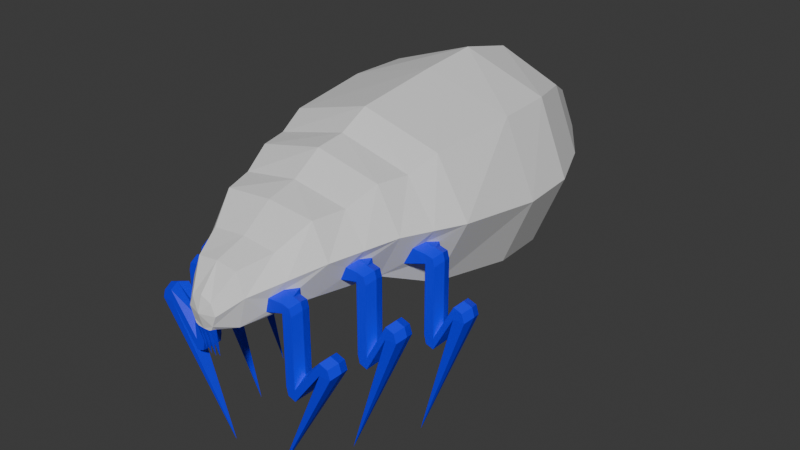 # Source: Pulga.blend  (saved by Blender 4.0.36; exported with 4.5.12 LTS)
import bpy
from mathutils import Matrix  # noqa: F401  (used for matrix-valued properties, if any)

bpy.ops.wm.read_factory_settings(use_empty=True)
scene = bpy.context.scene
scene.name = 'Scene'

# ---- materials (node trees are filled in below, after node groups)
mat_pulga = bpy.data.materials.new('Pulga')
mat_pulga.alpha_threshold = 0.0
mat_pulga.use_transparent_shadow = False
mat_pulga.roughness = 0.5
mat_pulga.line_color = (0.0, 0.0, 0.0, 1.0)
mat_patas = bpy.data.materials.new('Patas')
mat_patas.use_transparent_shadow = False

# ---- material node trees
mat_pulga.use_nodes = True; mat_pulga.node_tree.nodes.clear()
_N = mat_pulga.node_tree.nodes; _L = mat_pulga.node_tree.links
n0 = _N.new('ShaderNodeOutputMaterial'); n0.name = 'Material Output'; n0.location = (300, 300)
n1 = _N.new('ShaderNodeBsdfPrincipled'); n1.name = 'Principled BSDF'; n1.location = (10, 300)
n1.inputs[3].default_value = 1.45
_L.new(n1.outputs[0], n0.inputs[0])
n0.is_active_output = True
mat_patas.use_nodes = True; mat_patas.node_tree.nodes.clear()
_N = mat_patas.node_tree.nodes; _L = mat_patas.node_tree.links
n0 = _N.new('ShaderNodeBsdfPrincipled'); n0.name = 'BSDF Principista'; n0.location = (10, 300)
n0.inputs[0].default_value = (0.0, 0.0, 1.0, 1.0)
n0.inputs[3].default_value = 1.45
n1 = _N.new('ShaderNodeOutputMaterial'); n1.name = 'Material'; n1.location = (300, 300)
_L.new(n0.outputs[0], n1.inputs[0])
n1.is_active_output = True

# ---- world
world_world = bpy.data.worlds.new('World'); scene.world = world_world
world_world.use_nodes = True; world_world.node_tree.nodes.clear()
_N = world_world.node_tree.nodes; _L = world_world.node_tree.links
n0 = _N.new('ShaderNodeOutputWorld'); n0.name = 'World Output'; n0.location = (300, 300)
n1 = _N.new('ShaderNodeBackground'); n1.name = 'Background'; n1.location = (10, 300)
n1.inputs[0].default_value = (0.05088, 0.05088, 0.05088, 1.0)
_L.new(n1.outputs[0], n0.inputs[0])
n0.is_active_output = True
world_world.color = (0.05088, 0.05088, 0.05088)
world_world.use_sun_shadow = False
world_world.sun_shadow_jitter_overblur = 0.0

# ---- meshes
me_pulga = bpy.data.meshes.new('Pulga')
me_pulga.from_pydata([(0.2163, 1.3, 0.8823), (0.2163, 1.3, 0.4497), (0.271, 0.6, 0.8885), (0.271, 0.6, 0.4698), (-0.2163, 1.3, 0.8823), (-0.2163, 1.3, 0.4497), (-0.271, 0.6, 0.8885), (-0.271, 0.6, 0.4698), (0.3824, 0.6, 0.7002), (-0.3824, 0.6, 0.7002), (0.3059, 1.3, 0.666), (-0.3059, 1.3, 0.666), (-0.308, 0.9, 0.428), (0.308, 0.9, 0.428), (-0.298, 0.9, 0.9139), (0.298, 0.9, 0.9139), (0.4065, 0.9, 0.666), (-0.4065, 0.9, 0.666), (0.0, 1.3, 0.3627), (0.0, 0.6, 0.9625), (0.0, 0.6, 0.4231), (0.0, 1.3, 0.9719), (0.0, 0.9, 0.3327), (0.0, 0.9, 1.0), (0.0, 1.5, 0.4977), (0.0, 1.5, 0.8372), (0.0, 1.582, 0.6157), (0.0, 1.582, 0.7172), (0.0, 1.6, 0.6663), (0.0, 0.4, 0.8978), (0.0, 0.4, 0.5406), (0.0, 0.2, 0.8095), (0.0, 0.2, 0.5406), (0.0, -4.464e-05, 0.7032), (0.0, -4.464e-05, 0.502), (0.0, -0.06404, 0.6258), (0.0, -0.06504, 0.5214), (0.0, -0.08004, 0.5751), (0.1202, 1.5, 0.7863), (0.1202, 1.5, 0.546), (0.17, 1.5, 0.6661), (0.03605, 1.582, 0.7023), (0.03605, 1.582, 0.6302), (0.05099, 1.582, 0.6663), (0.2999, 0.4, 0.7079), (0.2204, 0.4, 0.559), (0.2204, 0.4, 0.8483), (0.217, 0.2, 0.6825), (0.1622, 0.2, 0.559), (0.1622, 0.2, 0.7947), (0.3918, 1.1, 0.666), (0.2883, 1.1, 0.4161), (0.2883, 1.1, 0.9158), (0.0, 1.1, 0.3159), (0.0, 1.1, 1.018), (0.101, -4.464e-05, 0.6223), (0.07139, -4.464e-05, 0.5209), (0.07139, -4.464e-05, 0.6937), (0.05088, -0.06404, 0.5749), (0.03598, -0.06404, 0.5389), (0.03598, -0.06404, 0.6109), (0.03124, -0.04817, 0.5214), (0.02133, -0.04817, 0.5172), (0.03124, -0.06404, 0.5269), (0.02133, -0.06404, 0.5214), (0.009013, -0.03877, 0.4221), (0.02603, -0.03877, 0.4284), (0.01407, -0.06404, 0.5172), (0.01407, -0.04817, 0.5172), (0.003956, -0.04817, 0.5172), (0.003956, -0.06404, 0.5172), (0.1122, 0.06138, 0.557), (0.1236, 0.06138, 0.6042), (0.1473, 0.1385, 0.5643), (0.1684, 0.1385, 0.6193), (0.1701, 0.06586, 0.6031), (0.1701, 0.1341, 0.573), (0.2029, 0.1341, 0.573), (0.1701, 0.06586, 0.573), (0.2029, 0.06586, 0.573), (0.3, 0.1341, 0.43), (0.1701, 0.06586, 0.338), (0.1701, 0.1341, 0.338), (0.3, 0.1341, 0.4689), (0.2029, 0.1341, 0.3379), (0.2029, 0.06586, 0.3002), (0.2029, 0.1341, 0.3002), (0.2029, 0.06586, 0.3379), (0.1, 0.1, 0.0), (0.3, 0.06586, 0.4689), (0.3383, 0.1341, 0.43), (0.3, 0.06586, 0.43), (0.3383, 0.06586, 0.43), (0.1701, 0.1341, 0.6031), (0.1765, 0.1341, 0.3091), (0.1765, 0.06586, 0.3091), (0.3294, 0.1341, 0.459), (0.3294, 0.06586, 0.459), (0.1965, 0.1341, 0.5968), (0.1965, 0.06586, 0.5968), (-0.1202, 1.5, 0.7863), (-0.1202, 1.5, 0.546), (-0.17, 1.5, 0.6661), (-0.03605, 1.582, 0.7023), (-0.03605, 1.582, 0.6302), (-0.05099, 1.582, 0.6663), (-0.2999, 0.4, 0.7079), (-0.2204, 0.4, 0.559), (-0.2204, 0.4, 0.8483), (-0.217, 0.2, 0.6825), (-0.1622, 0.2, 0.559), (-0.1622, 0.2, 0.7947), (-0.3918, 1.1, 0.666), (-0.2883, 1.1, 0.4161), (0.2526, 0.3369, 0.657), (0.2232, 0.3369, 0.6019), (0.2219, 0.263, 0.6476), (0.2017, 0.263, 0.6019), (0.2845, 0.54, 0.5749), (0.329, 0.54, 0.6511), (0.296, 0.46, 0.6502), (0.2642, 0.46, 0.5906), (0.2571, 0.2659, 0.643), (0.2571, 0.3341, 0.613), (0.2899, 0.3341, 0.613), (0.2571, 0.2659, 0.613), (0.2899, 0.2659, 0.613), (0.36, 0.3341, 0.47), (0.2571, 0.2659, 0.378), (0.2571, 0.3341, 0.378), (0.36, 0.3341, 0.5089), (0.2899, 0.3341, 0.3779), (0.2899, 0.2659, 0.3402), (0.2899, 0.3341, 0.3402), (0.2899, 0.2659, 0.3779), (0.2, 0.3, 0.0), (0.36, 0.2659, 0.5089), (0.3983, 0.3341, 0.47), (0.36, 0.2659, 0.47), (0.3983, 0.2659, 0.47), (0.2571, 0.3341, 0.6432), (0.2635, 0.3341, 0.3491), (0.2635, 0.2659, 0.3491), (0.3894, 0.3341, 0.499), (0.3894, 0.2659, 0.499), (0.2835, 0.3341, 0.6369), (0.2835, 0.2659, 0.6368), (0.3371, 0.4659, 0.643), (0.3371, 0.5341, 0.613), (0.3699, 0.5341, 0.613), (0.3371, 0.4659, 0.613), (0.3699, 0.4659, 0.613), (0.44, 0.5341, 0.47), (0.3371, 0.4659, 0.378), (0.3371, 0.5341, 0.378), (0.44, 0.5341, 0.5089), (0.3699, 0.5341, 0.3779), (0.3699, 0.4659, 0.3402), (0.3699, 0.5341, 0.3402), (0.3699, 0.4655, 0.3779), (0.3, 0.5, 0.0), (0.44, 0.4659, 0.5089), (0.4783, 0.5341, 0.47), (0.44, 0.4659, 0.47), (0.4783, 0.4659, 0.47), (0.3371, 0.5341, 0.6432), (0.3435, 0.5341, 0.3491), (0.3435, 0.4659, 0.3491), (0.4694, 0.5341, 0.499), (0.4694, 0.4659, 0.499), (0.3635, 0.5341, 0.6369), (0.3635, 0.4659, 0.6368), (0.0, 0.09996, 0.7364), (-0.2883, 1.1, 0.9158), (0.1168, 0.09996, 0.7242), (0.159, 0.09996, 0.6524), (0.1801, 0.09998, 0.6131), (0.31, 0.09998, 0.4789), (0.2129, 0.09998, 0.3779), (0.2129, 0.09998, 0.583), (0.3483, 0.09998, 0.44), (0.146, 0.09996, 0.6217), (0.3394, 0.09998, 0.469), (0.2065, 0.09998, 0.6068), (0.0, 0.5, 0.9101), (0.2457, 0.5, 0.8484), (0.3412, 0.5, 0.7041), (-0.101, -4.464e-05, 0.6223), (0.3125, 0.5, 0.6606), (0.3471, 0.5, 0.6531), (0.45, 0.5, 0.5189), (0.3799, 0.5, 0.4179), (0.3799, 0.5, 0.623), (0.4883, 0.5, 0.48), (0.4794, 0.5, 0.509), (0.3735, 0.5, 0.6468), (-0.07139, -4.464e-05, 0.5209), (0.0, 0.3, 0.8336), (0.1913, 0.3, 0.8015), (0.2584, 0.3, 0.6952), (-0.07139, -4.464e-05, 0.6937), (0.2373, 0.3, 0.6623), (0.2671, 0.3, 0.6531), (0.37, 0.3, 0.5189), (0.2999, 0.3, 0.4179), (0.2999, 0.3, 0.623), (0.4083, 0.3, 0.48), (0.3994, 0.3, 0.509), (0.2935, 0.3, 0.6468), (-0.05088, -0.06404, 0.5749), (-0.03598, -0.06404, 0.5389), (-0.03598, -0.06404, 0.6109), (-0.03124, -0.04817, 0.5214), (-0.02133, -0.04817, 0.5172), (-0.03124, -0.06404, 0.5269), (-0.02133, -0.06404, 0.5214), (-0.009013, -0.03877, 0.4221), (-0.02603, -0.03877, 0.4284), (-0.01407, -0.06404, 0.5172), (-0.01407, -0.04817, 0.5172), (-0.003956, -0.04817, 0.5172), (-0.003956, -0.06404, 0.5172), (-0.1122, 0.06138, 0.557), (-0.1236, 0.06138, 0.6042), (-0.1473, 0.1385, 0.5643), (-0.1684, 0.1385, 0.6193), (-0.1701, 0.06586, 0.6031), (-0.1701, 0.1341, 0.573), (-0.2029, 0.1341, 0.573), (-0.1701, 0.06586, 0.573), (-0.2029, 0.06586, 0.573), (-0.3, 0.1341, 0.43), (-0.1701, 0.06586, 0.338), (-0.1701, 0.1341, 0.338), (-0.3, 0.1341, 0.4689), (-0.2029, 0.1341, 0.3379), (-0.2029, 0.06586, 0.3002), (-0.2029, 0.1341, 0.3002), (-0.2029, 0.06586, 0.3379), (-0.1, 0.1, 0.0), (-0.3, 0.06586, 0.4689), (-0.3383, 0.1341, 0.43), (-0.3, 0.06586, 0.43), (-0.3383, 0.06586, 0.43), (-0.1701, 0.1341, 0.6031), (-0.1765, 0.1341, 0.3091), (-0.1765, 0.06586, 0.3091), (-0.3294, 0.1341, 0.459), (-0.3294, 0.06586, 0.459), (-0.1965, 0.1341, 0.5968), (-0.1965, 0.06586, 0.5968), (-0.2526, 0.3369, 0.657), (-0.2232, 0.3369, 0.6019), (-0.2219, 0.263, 0.6476), (-0.2017, 0.263, 0.6019), (-0.2845, 0.54, 0.5749), (-0.329, 0.54, 0.6511), (-0.296, 0.46, 0.6502), (-0.2642, 0.46, 0.5906), (-0.2571, 0.2659, 0.643), (-0.2571, 0.3341, 0.613), (-0.2899, 0.3341, 0.613), (-0.2571, 0.2659, 0.613), (-0.2899, 0.2659, 0.613), (-0.36, 0.3341, 0.47), (-0.2571, 0.2659, 0.378), (-0.2571, 0.3341, 0.378), (-0.36, 0.3341, 0.5089), (-0.2899, 0.3341, 0.3779), (-0.2899, 0.2659, 0.3402), (-0.2899, 0.3341, 0.3402), (-0.2899, 0.2659, 0.3779), (-0.2, 0.3, 0.0), (-0.36, 0.2659, 0.5089), (-0.3983, 0.3341, 0.47), (-0.36, 0.2659, 0.47), (-0.3983, 0.2659, 0.47), (-0.2571, 0.3341, 0.6432), (-0.2635, 0.3341, 0.3491), (-0.2635, 0.2659, 0.3491), (-0.3894, 0.3341, 0.499), (-0.3894, 0.2659, 0.499), (-0.2835, 0.3341, 0.6369), (-0.2835, 0.2659, 0.6368), (-0.3371, 0.4659, 0.643), (-0.3371, 0.5341, 0.613), (-0.3699, 0.5341, 0.613), (-0.3371, 0.4659, 0.613), (-0.3699, 0.4659, 0.613), (-0.44, 0.5341, 0.47), (-0.3371, 0.4659, 0.378), (-0.3371, 0.5341, 0.378), (-0.44, 0.5341, 0.5089), (-0.3699, 0.5341, 0.3779), (-0.3699, 0.4659, 0.3402), (-0.3699, 0.5341, 0.3402), (-0.3699, 0.4655, 0.3779), (-0.3, 0.5, 0.0), (-0.44, 0.4659, 0.5089), (-0.4783, 0.5341, 0.47), (-0.44, 0.4659, 0.47), (-0.4783, 0.4659, 0.47), (-0.3371, 0.5341, 0.6432), (-0.3435, 0.5341, 0.3491), (-0.3435, 0.4659, 0.3491), (-0.4694, 0.5341, 0.499), (-0.4694, 0.4659, 0.499), (-0.3635, 0.5341, 0.6369), (-0.3635, 0.4659, 0.6368), (-0.1168, 0.09996, 0.7242), (-0.159, 0.09996, 0.6524), (-0.1801, 0.09998, 0.6131), (-0.31, 0.09998, 0.4789), (-0.2129, 0.09998, 0.3779), (-0.2129, 0.09998, 0.583), (-0.3483, 0.09998, 0.44), (-0.146, 0.09996, 0.6217), (-0.3394, 0.09998, 0.469), (-0.2065, 0.09998, 0.6068), (-0.2457, 0.5, 0.8484), (-0.3412, 0.5, 0.7041), (-0.3125, 0.5, 0.6606), (-0.3471, 0.5, 0.6531), (-0.45, 0.5, 0.5189), (-0.3799, 0.5, 0.4179), (-0.3799, 0.5, 0.623), (-0.4883, 0.5, 0.48), (-0.4794, 0.5, 0.509), (-0.3735, 0.5, 0.6468), (-0.1913, 0.3, 0.8015), (-0.2584, 0.3, 0.6952), (-0.2373, 0.3, 0.6623), (-0.2671, 0.3, 0.6531), (-0.37, 0.3, 0.5189), (-0.2999, 0.3, 0.4179), (-0.2999, 0.3, 0.623), (-0.4083, 0.3, 0.48), (-0.3994, 0.3, 0.509), (-0.2935, 0.3, 0.6468)], [], [(221, 218, 216), (54, 173, 14, 23), (51, 1, 10, 50), (8, 16, 15, 2), (54, 23, 15, 52), (12, 22, 20, 7), (113, 112, 11, 5), (13, 3, 20, 22), (51, 13, 22, 53), (214, 212, 217), (11, 4, 100, 102), (213, 34, 220, 219), (23, 19, 2, 15), (50, 10, 0, 52), (3, 13, 16, 8), (36, 215, 218, 221), (174, 57, 55, 175), (45, 48, 32, 30), (309, 310, 187, 200), (311, 316, 225, 244), (43, 28, 41), (197, 31, 49, 198), (212, 213, 217), (110, 32, 34, 196), (102, 100, 103, 105), (56, 61, 62, 34), (219, 220, 216), (218, 219, 216), (220, 221, 216), (62, 68, 69, 34), (55, 58, 59, 56), (227, 233, 235, 228), (60, 37, 58), (23, 14, 6, 19), (58, 37, 59), (10, 40, 38, 0), (197, 329, 111, 31), (18, 5, 101, 24), (57, 60, 58, 55), (26, 104, 28), (327, 326, 301, 306), (70, 65, 67), (63, 66, 61), (24, 26, 42, 39), (242, 239, 231), (113, 53, 22, 12), (36, 70, 67, 64), (104, 105, 28), (184, 29, 46, 185), (62, 66, 64), (215, 214, 217), (103, 27, 28), (34, 69, 70, 36), (5, 11, 102, 101), (4, 21, 25, 100), (61, 66, 62), (236, 242, 231, 237), (64, 67, 68, 62), (7, 20, 30, 107), (112, 173, 4, 11), (210, 196, 212, 214), (41, 28, 27), (7, 9, 17, 12), (33, 35, 60, 57), (187, 196, 210, 209), (300, 297, 289), (36, 64, 63, 59), (215, 213, 219, 218), (36, 210, 214, 215), (9, 256, 321, 320), (319, 320, 106, 108), (35, 211, 37), (331, 332, 259, 253), (101, 102, 105, 104), (211, 209, 37), (105, 103, 28), (196, 34, 213, 212), (40, 43, 41, 38), (210, 36, 37), (200, 187, 209, 211), (33, 200, 211, 35), (0, 38, 25, 21), (59, 37, 36), (35, 37, 60), (38, 41, 27, 25), (18, 24, 39, 1), (39, 42, 43, 40), (3, 45, 30, 20), (67, 65, 68), (26, 28, 42), (68, 65, 69), (48, 56, 34, 32), (69, 65, 70), (64, 66, 63), (1, 39, 40, 10), (59, 63, 61, 56), (42, 28, 43), (185, 46, 44, 186), (172, 309, 200, 33), (172, 33, 57, 174), (213, 215, 217), (107, 30, 32, 110), (209, 210, 37), (198, 49, 47, 199), (329, 330, 109, 111), (252, 260, 277, 251), (100, 25, 27, 103), (110, 224, 225, 109), (233, 245, 237, 235), (196, 222, 224, 110), (294, 300, 289, 295), (296, 294, 304, 290), (238, 240, 242, 236), (229, 232, 233, 227), (16, 50, 52, 15), (184, 319, 108, 29), (230, 238, 232, 229), (293, 292, 323, 324), (318, 250, 226, 311), (314, 313, 238, 230), (55, 56, 71, 72), (175, 55, 72, 181), (56, 48, 73, 71), (75, 78, 79, 99), (78, 76, 82, 81), (79, 78, 81, 87), (76, 77, 84, 82), (179, 79, 87, 178), (183, 176, 75, 99), (87, 81, 95, 85), (82, 84, 86, 94), (178, 87, 89, 177), (48, 47, 74, 73), (86, 84, 83, 80), (85, 86, 80, 91), (87, 85, 91, 89), (80, 83, 96, 90), (89, 91, 92, 97), (95, 94, 86, 85), (80, 90, 88), (92, 91, 88), (91, 80, 88), (77, 76, 93, 98), (182, 97, 92, 180), (81, 82, 94, 95), (177, 89, 97, 182), (179, 183, 99, 79), (237, 231, 234, 235), (289, 299, 305, 292), (226, 250, 230, 229), (240, 248, 243, 242), (231, 241, 247, 234), (34, 36, 221, 220), (13, 51, 50, 16), (324, 323, 298, 296), (231, 239, 241), (17, 14, 173, 112), (225, 224, 227, 244), (21, 54, 52, 0), (1, 51, 53, 18), (9, 6, 14, 17), (47, 48, 117, 116), (45, 44, 114, 115), (48, 45, 115, 117), (199, 47, 116, 201), (44, 45, 121, 120), (45, 3, 118, 121), (3, 8, 119, 118), (186, 44, 120, 188), (122, 125, 126, 146), (125, 123, 129, 128), (126, 125, 128, 134), (123, 124, 131, 129), (205, 126, 134, 204), (208, 202, 122, 146), (134, 128, 142, 132), (129, 131, 133, 141), (204, 134, 136, 203), (133, 131, 130, 127), (132, 133, 127, 138), (134, 132, 138, 136), (127, 130, 143, 137), (136, 138, 139, 144), (142, 141, 133, 132), (127, 137, 135), (139, 138, 135), (138, 127, 135), (124, 123, 140, 145), (207, 144, 139, 206), (128, 129, 141, 142), (203, 136, 144, 207), (205, 208, 146, 126), (147, 150, 151, 171), (150, 148, 154, 153), (151, 150, 153, 159), (148, 149, 156, 154), (192, 151, 159, 191), (195, 189, 147, 171), (159, 153, 167, 157), (154, 156, 158, 166), (191, 159, 161, 190), (158, 156, 155, 152), (157, 158, 152, 163), (159, 157, 163, 161), (152, 155, 168, 162), (161, 163, 164, 169), (167, 166, 158, 157), (152, 162, 160), (164, 163, 160), (163, 152, 160), (149, 148, 165, 170), (194, 169, 164, 193), (153, 154, 166, 167), (190, 161, 169, 194), (192, 195, 171, 151), (71, 73, 76, 78), (72, 71, 78, 75), (176, 93, 74, 181), (74, 93, 76, 73), (116, 117, 125, 122), (201, 116, 122, 202), (117, 115, 123, 125), (115, 114, 140, 123), (120, 121, 150, 147), (188, 120, 147, 189), (118, 119, 165, 148), (121, 118, 148, 150), (75, 176, 181, 72), (77, 98, 183, 179), (83, 177, 182, 96), (96, 182, 180, 90), (84, 178, 177, 83), (98, 93, 176, 183), (77, 179, 178, 84), (47, 175, 181, 74), (31, 172, 174, 49), (238, 236, 246, 232), (246, 236, 237, 245), (49, 174, 175, 47), (119, 188, 189, 165), (149, 170, 195, 192), (155, 190, 194, 168), (168, 194, 193, 162), (156, 191, 190, 155), (170, 165, 189, 195), (149, 192, 191, 156), (8, 186, 188, 119), (24, 101, 104, 26), (2, 185, 186, 8), (19, 184, 185, 2), (290, 304, 303, 291), (114, 201, 202, 140), (124, 145, 208, 205), (130, 203, 207, 143), (143, 207, 206, 137), (131, 204, 203, 130), (145, 140, 202, 208), (124, 205, 204, 131), (44, 199, 201, 114), (46, 198, 199, 44), (228, 249, 244, 227), (243, 239, 242), (29, 197, 198, 46), (92, 88, 180), (88, 90, 180), (139, 135, 206), (135, 137, 206), (164, 160, 193), (160, 162, 193), (19, 6, 319, 184), (312, 317, 248, 240), (232, 246, 245, 233), (317, 315, 243, 248), (321, 322, 284, 257), (266, 278, 270, 268), (21, 4, 173, 54), (107, 252, 251, 106), (5, 18, 53, 113), (282, 338, 332, 277), (301, 326, 297), (263, 271, 265, 262), (259, 283, 263, 262), (280, 274, 336, 337), (109, 253, 254, 110), (106, 257, 258, 107), (107, 258, 255, 7), (335, 334, 271, 263), (338, 283, 259, 332), (262, 265, 266, 260), (110, 254, 252, 107), (7, 255, 256, 9), (330, 331, 253, 109), (271, 269, 279, 265), (108, 106, 330, 329), (260, 266, 268, 261), (29, 108, 329, 197), (297, 326, 299), (325, 324, 296, 288), (269, 275, 264, 270), (273, 281, 276, 275), (271, 273, 275, 269), (247, 241, 315, 317), (292, 305, 327, 323), (335, 263, 283, 338), (265, 279, 278, 266), (228, 314, 318, 249), (264, 274, 280, 267), (276, 272, 275), (275, 272, 264), (287, 290, 291, 285), (288, 296, 290, 287), (333, 337, 281, 273), (279, 269, 270, 278), (261, 282, 277, 260), (264, 272, 274), (285, 291, 293, 286), (228, 235, 313, 314), (284, 308, 288, 287), (109, 225, 316, 310), (305, 299, 326, 327), (187, 223, 222, 196), (310, 316, 223, 187), (289, 297, 299), (313, 312, 240, 238), (12, 17, 112, 113), (251, 277, 332, 331), (314, 230, 250, 318), (320, 321, 257, 106), (270, 264, 267, 268), (255, 285, 302, 256), (337, 336, 276, 281), (334, 333, 273, 271), (286, 307, 302, 285), (222, 229, 227, 224), (323, 327, 306, 298), (325, 288, 308, 328), (295, 289, 292, 293), (223, 226, 229, 222), (296, 298, 300, 294), (301, 297, 300), (328, 308, 284, 322), (291, 303, 295, 293), (258, 287, 285, 255), (256, 302, 322, 321), (31, 111, 309, 172), (111, 109, 310, 309), (226, 223, 316, 311), (286, 325, 328, 307), (234, 247, 317, 312), (257, 284, 287, 258), (254, 262, 260, 252), (253, 259, 262, 254), (261, 335, 338, 282), (276, 336, 272), (243, 315, 239), (239, 315, 241), (267, 280, 337, 333), (272, 336, 274), (268, 267, 333, 334), (6, 9, 320, 319), (286, 293, 324, 325), (307, 328, 322, 302), (304, 294, 295, 303), (298, 306, 301, 300), (106, 251, 331, 330), (261, 268, 334, 335), (249, 318, 311, 244), (235, 234, 312, 313)])
me_pulga.polygons.foreach_set('material_index', [1, 0, 0, 0, 0, 0, 0, 0, 0, 1, 0, 0, 0, 0, 0, 1, 0, 0, 0, 1, 0, 0, 1, 0, 0, 0, 1, 1, 1, 0, 0, 1, 0, 0, 0, 0, 0, 0, 0, 0, 1, 1, 1, 0, 1, 0, 1, 0, 0, 1, 1, 0, 1, 0, 0, 1, 1, 1, 0, 0, 0, 0, 0, 0, 0, 1, 0, 1, 0, 0, 0, 0, 1, 0, 0, 0, 0, 0, 0, 0, 0, 0, 0, 0, 0, 0, 0, 0, 1, 0, 1, 0, 1, 1, 0, 0, 0, 0, 0, 0, 1, 0, 0, 0, 0, 1, 0, 0, 1, 0, 1, 1, 1, 1, 0, 0, 1, 1, 1, 1, 0, 0, 0, 1, 1, 1, 1, 1, 1, 1, 1, 1, 0, 1, 1, 1, 1, 1, 1, 1, 1, 1, 1, 1, 1, 1, 1, 1, 1, 1, 1, 1, 1, 0, 1, 1, 0, 1, 0, 0, 0, 0, 0, 0, 0, 0, 0, 0, 0, 1, 1, 1, 1, 1, 1, 1, 1, 1, 1, 1, 1, 1, 1, 1, 1, 1, 1, 1, 1, 1, 1, 1, 1, 1, 1, 1, 1, 1, 1, 1, 1, 1, 1, 1, 1, 1, 1, 1, 1, 1, 1, 1, 1, 1, 1, 1, 1, 1, 1, 1, 1, 1, 1, 1, 1, 1, 1, 1, 1, 1, 1, 1, 1, 1, 0, 0, 1, 1, 0, 1, 1, 1, 1, 1, 1, 1, 0, 0, 0, 0, 1, 1, 1, 1, 1, 1, 1, 1, 0, 0, 1, 1, 0, 1, 1, 1, 1, 1, 1, 0, 1, 1, 1, 1, 1, 0, 0, 0, 1, 1, 1, 1, 1, 0, 0, 0, 1, 1, 1, 0, 0, 0, 1, 0, 1, 0, 1, 1, 1, 1, 1, 1, 1, 1, 1, 1, 1, 1, 1, 1, 1, 1, 1, 1, 1, 1, 1, 1, 0, 1, 0, 0, 1, 1, 0, 1, 1, 0, 1, 1, 1, 1, 1, 1, 1, 1, 1, 1, 1, 1, 1, 1, 1, 1, 0, 0, 1, 1, 1, 1, 1, 1, 1, 1, 1, 1, 1, 1, 1, 0, 1, 1, 1, 1, 0, 1, 1, 1])
_uv = me_pulga.uv_layers.new(name='UVMap')
_uv.uv.foreach_set('vector', [0.25, 0.75, 0.25, 0.75, 0.25, 0.75, 0.75, 0.5625, 0.875, 0.5625, 0.875, 0.625, 0.75, 0.625, 0.375, 0.1875, 0.375, 0.25, 0.5, 0.25, 0.5, 0.1875, 0.5, 0.0, 0.5, 0.125, 0.625, 0.125, 0.6125, 0.0, 0.75, 0.5625, 0.75, 0.625, 0.875, 0.625, 0.875, 0.5625, 0.125, 0.625, 0.25, 0.625, 0.25, 0.75, 0.125, 0.75, 0.375, 0.1875, 0.5, 0.1875, 0.5, 0.25, 0.375, 0.25, 0.125, 0.625, 0.125, 0.75, 0.25, 0.75, 0.25, 0.625, 0.125, 0.5625, 0.125, 0.625, 0.25, 0.625, 0.25, 0.5625, 0.375, 0.0, 0.375, 0.0, 0.375, 0.0, 0.5, 0.25, 0.625, 0.25, 0.625, 0.25, 0.5, 0.25, 0.25, 0.75, 0.25, 0.75, 0.25, 0.75, 0.25, 0.75, 0.75, 0.625, 0.75, 0.75, 0.8824, 0.7501, 0.875, 0.625, 0.5, 0.1875, 0.5, 0.25, 0.625, 0.25, 0.625, 0.1875, 0.375, 0.0, 0.375, 0.125, 0.5, 0.125, 0.5, 0.0, 0.25, 0.75, 0.25, 0.75, 0.25, 0.75, 0.25, 0.75, 0.625, 0.0, 0.625, 0.0, 0.5, 0.0, 0.5, 0.0, 0.125, 0.75, 0.125, 0.75, 0.25, 0.75, 0.25, 0.75, 0.625, 0.0, 0.5, 0.0, 0.5, 0.0, 0.625, 0.0, 0.0, 0.0, 0.5, 0.0, 0.5, 0.0, 0.0, 0.0, 0.5, 0.25, 0.5, 0.25, 0.625, 0.25, 0.75, 0.75, 0.75, 0.75, 0.875, 0.75, 0.875, 0.75, 0.125, 0.75, 0.25, 0.75, 0.1875, 0.75, 0.125, 0.75, 0.25, 0.75, 0.25, 0.75, 0.125, 0.75, 0.5, 0.25, 0.625, 0.25, 0.625, 0.25, 0.5, 0.25, 0.125, 0.75, 0.125, 0.75, 0.25, 0.75, 0.25, 0.75, 0.25, 0.75, 0.25, 0.75, 0.25, 0.75, 0.25, 0.75, 0.25, 0.75, 0.25, 0.75, 0.25, 0.75, 0.25, 0.75, 0.25, 0.75, 0.25, 0.75, 0.25, 0.75, 0.25, 0.75, 0.25, 0.75, 0.5, 0.0, 0.5, 0.0, 0.375, 0.0, 0.375, 0.0, 0.125, 0.75, 0.125, 0.75, 0.125, 0.75, 0.125, 0.75, 0.625, 0.0, 0.5625, 0.0, 0.5, 0.0, 0.75, 0.625, 0.875, 0.625, 0.8824, 0.7501, 0.75, 0.75, 0.5, 0.0, 0.5625, 0.0, 0.375, 0.0, 0.5, 0.25, 0.5, 0.25, 0.625, 0.25, 0.625, 0.25, 0.75, 0.75, 0.875, 0.75, 0.875, 0.75, 0.75, 0.75, 0.25, 0.5, 0.125, 0.5, 0.125, 0.5, 0.25, 0.5, 0.625, 0.0, 0.625, 0.0, 0.5, 0.0, 0.5, 0.0, 0.25, 0.5, 0.125, 0.5, 0.1875, 0.5, 0.3125, 0.375, 0.3125, 0.375, 0.5, 0.0, 0.5, 0.0, 0.25, 0.75, 0.25, 0.75, 0.25, 0.75, 0.375, 0.0, 0.375, 0.0, 0.375, 0.0, 0.25, 0.5, 0.25, 0.5, 0.125, 0.5, 0.125, 0.5, 0.5, 0.0, 0.5, 0.0, 0.375, 0.0, 0.125, 0.5625, 0.25, 0.5625, 0.25, 0.625, 0.125, 0.625, 0.25, 0.75, 0.25, 0.75, 0.25, 0.75, 0.25, 0.75, 0.375, 0.25, 0.5, 0.25, 0.5, 0.25, 0.75, 0.75, 0.75, 0.75, 0.875, 0.75, 0.8787, 0.7501, 0.25, 0.75, 0.1875, 0.75, 0.25, 0.75, 0.25, 0.75, 0.125, 0.75, 0.1875, 0.75, 0.875, 0.5, 0.75, 0.5, 0.8125, 0.5, 0.25, 0.75, 0.25, 0.75, 0.25, 0.75, 0.25, 0.75, 0.375, 0.25, 0.5, 0.25, 0.5, 0.25, 0.375, 0.25, 0.875, 0.5, 0.75, 0.5, 0.75, 0.5, 0.875, 0.5, 0.125, 0.75, 0.1875, 0.75, 0.25, 0.75, 0.5, 0.0, 0.5, 0.0, 0.375, 0.0, 0.375, 0.0, 0.25, 0.75, 0.25, 0.75, 0.25, 0.75, 0.25, 0.75, 0.125, 0.75, 0.25, 0.75, 0.25, 0.75, 0.125, 0.75, 0.5, 0.1875, 0.625, 0.1875, 0.625, 0.25, 0.5, 0.25, 0.375, 0.0, 0.375, 0.0, 0.375, 0.0, 0.375, 0.0, 0.875, 0.5, 0.8125, 0.5, 0.75, 0.5, 0.375, 0.0, 0.5, 0.0, 0.5, 0.125, 0.375, 0.125, 0.75, 0.75, 0.75, 0.75, 0.875, 0.75, 0.875, 0.75, 0.5, 0.0, 0.375, 0.0, 0.375, 0.0, 0.5, 0.0, 0.5, 0.0, 0.5, 0.0, 0.375, 0.0, 0.25, 0.75, 0.25, 0.75, 0.125, 0.75, 0.125, 0.75, 0.25, 0.75, 0.25, 0.75, 0.25, 0.75, 0.25, 0.75, 0.25, 0.75, 0.125, 0.75, 0.125, 0.75, 0.25, 0.75, 0.5, 0.0, 0.5, 0.0, 0.5, 0.0, 0.5, 0.0, 0.6187, 0.0, 0.5, 0.0, 0.5, 0.0, 0.625, 0.0, 0.75, 0.75, 0.875, 0.75, 0.8125, 0.75, 0.25, 0.0, 0.0, 0.0, 0.0, 0.0, 0.0, 0.0, 0.375, 0.25, 0.5, 0.25, 0.5, 0.25, 0.375, 0.25, 0.625, 0.0, 0.5, 0.0, 0.5625, 0.0, 0.5, 0.25, 0.625, 0.25, 0.5, 0.25, 0.125, 0.75, 0.25, 0.75, 0.25, 0.75, 0.125, 0.75, 0.5, 0.25, 0.5, 0.25, 0.625, 0.25, 0.625, 0.25, 0.125, 0.75, 0.25, 0.75, 0.1875, 0.75, 0.625, 0.0, 0.5, 0.0, 0.5, 0.0, 0.625, 0.0, 0.75, 0.75, 0.875, 0.75, 0.875, 0.75, 0.75, 0.75, 0.875, 0.5, 0.875, 0.5, 0.75, 0.5, 0.75, 0.5, 0.125, 0.75, 0.1875, 0.75, 0.25, 0.75, 0.75, 0.75, 0.8125, 0.75, 0.875, 0.75, 0.875, 0.5, 0.875, 0.5, 0.75, 0.5, 0.75, 0.5, 0.25, 0.5, 0.25, 0.5, 0.125, 0.5, 0.125, 0.5, 0.375, 0.25, 0.375, 0.25, 0.5, 0.25, 0.5, 0.25, 0.125, 0.75, 0.125, 0.75, 0.25, 0.75, 0.25, 0.75, 0.25, 0.75, 0.25, 0.75, 0.25, 0.75, 0.25, 0.5, 0.1875, 0.5, 0.125, 0.5, 0.25, 0.75, 0.25, 0.75, 0.25, 0.75, 0.125, 0.75, 0.125, 0.75, 0.25, 0.75, 0.25, 0.75, 0.25, 0.75, 0.25, 0.75, 0.25, 0.75, 0.25, 0.75, 0.1875, 0.75, 0.125, 0.75, 0.375, 0.25, 0.375, 0.25, 0.5, 0.25, 0.5, 0.25, 0.375, 0.0, 0.375, 0.0, 0.375, 0.0, 0.375, 0.0, 0.375, 0.25, 0.5, 0.25, 0.5, 0.25, 0.6187, 0.0, 0.625, 0.0, 0.5, 0.0, 0.5, 0.0, 0.75, 0.75, 0.875, 0.75, 0.875, 0.75, 0.75, 0.75, 0.75, 0.75, 0.75, 0.75, 0.875, 0.75, 0.875, 0.75, 0.25, 0.75, 0.25, 0.75, 0.1875, 0.75, 0.125, 0.75, 0.25, 0.75, 0.25, 0.75, 0.125, 0.75, 0.5, 0.0, 0.375, 0.0, 0.5625, 0.0, 0.625, 0.0, 0.625, 0.0, 0.5, 0.0, 0.5, 0.0, 0.625, 0.0, 0.5, 0.0, 0.5, 0.0, 0.625, 0.0, 0.125, 0.75, 0.375, 0.0, 0.0, 0.0, 0.5, 0.0, 0.875, 0.5, 0.75, 0.5, 0.75, 0.5, 0.875, 0.5, 0.0, 0.0, 0.0, 0.0, 0.0, 0.0, 0.0, 0.0, 0.125, 0.75, 0.125, 0.75, 0.125, 0.75, 0.125, 0.75, 0.125, 0.75, 0.125, 0.75, 0.125, 0.75, 0.125, 0.75, 0.5, 0.0, 0.5, 0.0, 0.375, 0.0, 0.375, 0.0, 0.5, 0.0, 0.5, 0.0, 0.5, 0.0, 0.5, 0.0, 0.5, 0.0, 0.5, 0.0, 0.5, 0.0, 0.5, 0.0, 0.5, 0.0, 0.5, 0.0, 0.375, 0.0, 0.375, 0.0, 0.5, 0.125, 0.5, 0.1875, 0.625, 0.1875, 0.625, 0.125, 0.75, 0.75, 0.8787, 0.7501, 0.875, 0.75, 0.75, 0.75, 0.5, 0.0, 0.5, 0.0, 0.5, 0.0, 0.5, 0.0, 0.125, 0.75, 0.125, 0.75, 0.3125, 0.375, 0.3125, 0.375, 0.1562, 0.1875, 0.25, 0.0, 0.0, 0.0, 0.0, 0.0, 0.3125, 0.375, 0.3125, 0.375, 0.5, 0.0, 0.5, 0.0, 0.5, 0.0, 0.375, 0.0, 0.375, 0.0, 0.5, 0.0, 0.5, 0.0, 0.5, 0.0, 0.5, 0.0, 0.5, 0.0, 0.125, 0.75, 0.125, 0.75, 0.125, 0.75, 0.125, 0.75, 0.0, 0.0, 0.0, 0.0, 0.5, 0.0, 0.25, 0.0, 0.5, 0.0, 0.375, 0.0, 0.375, 0.0, 0.5, 0.0, 0.5, 0.0, 0.5, 0.0, 0.5, 0.0, 0.5, 0.0, 0.125, 0.75, 0.125, 0.75, 0.125, 0.75, 0.125, 0.75, 0.3125, 0.375, 0.5, 0.0, 0.5, 0.0, 0.3125, 0.375, 0.1562, 0.1875, 0.0, 0.0, 0.0, 0.0, 0.25, 0.0, 0.5, 0.0, 0.5, 0.0, 0.5, 0.0, 0.5, 0.0, 0.125, 0.75, 0.125, 0.75, 0.125, 0.75, 0.125, 0.75, 0.3125, 0.375, 0.5, 0.0, 0.5, 0.0, 0.3125, 0.375, 0.0, 0.0, 0.0, 0.0, 0.0, 0.0, 0.0, 0.0, 0.125, 0.75, 0.125, 0.75, 0.125, 0.75, 0.125, 0.75, 0.5, 0.0, 0.375, 0.0, 0.375, 0.0, 0.5, 0.0, 0.5, 0.0, 0.5, 0.0, 0.5, 0.0, 0.5, 0.0, 0.125, 0.75, 0.125, 0.75, 0.125, 0.75, 0.125, 0.75, 0.5, 0.0, 0.5, 0.0, 0.5, 0.0, 0.5, 0.0, 0.5, 0.0, 0.375, 0.0, 0.375, 0.0, 0.5, 0.0, 0.125, 0.75, 0.125, 0.75, 0.3125, 0.375, 0.5, 0.0, 0.5, 0.0, 0.3125, 0.375, 0.5, 0.0, 0.375, 0.0, 0.5, 0.0, 0.125, 0.75, 0.375, 0.0, 0.0, 0.0, 0.0625, 0.375, 0.3125, 0.375, 0.5, 0.0, 0.5, 0.0, 0.3125, 0.375, 0.5, 0.0, 0.375, 0.0, 0.375, 0.0, 0.5, 0.0, 0.3125, 0.375, 0.5, 0.0, 0.5, 0.0, 0.3125, 0.375, 0.3125, 0.375, 0.1562, 0.1875, 0.25, 0.0, 0.5, 0.0, 0.125, 0.75, 0.125, 0.75, 0.125, 0.75, 0.125, 0.75, 0.125, 0.75, 0.125, 0.75, 0.125, 0.75, 0.125, 0.75, 0.0, 0.0, 0.25, 0.0, 0.5, 0.0, 0.0, 0.0, 0.5, 0.0, 0.5, 0.0, 0.5, 0.0, 0.5, 0.0, 0.125, 0.75, 0.125, 0.75, 0.125, 0.75, 0.125, 0.75, 0.25, 0.75, 0.25, 0.75, 0.25, 0.75, 0.25, 0.75, 0.375, 0.125, 0.375, 0.1875, 0.5, 0.1875, 0.5, 0.125, 0.3125, 0.375, 0.3125, 0.375, 0.5, 0.0, 0.5, 0.0, 0.125, 0.75, 0.3125, 0.375, 0.125, 0.75, 0.5, 0.125, 0.625, 0.125, 0.625, 0.1875, 0.5, 0.1875, 0.5, 0.0, 0.125, 0.75, 0.375, 0.0, 0.0, 0.0, 0.75, 0.5, 0.75, 0.5625, 0.875, 0.5625, 0.875, 0.5, 0.125, 0.5, 0.125, 0.5625, 0.25, 0.5625, 0.25, 0.5, 0.5, 0.0, 0.6125, 0.0, 0.625, 0.125, 0.5, 0.125, 0.0, 0.0, 0.0, 0.0, 0.0, 0.0, 0.0, 0.0, 0.0, 0.0, 0.0, 0.0, 0.0, 0.0, 0.0, 0.0, 0.125, 0.75, 0.125, 0.75, 0.125, 0.75, 0.125, 0.75, 0.5, 0.0, 0.5, 0.0, 0.5, 0.0, 0.5, 0.0, 0.0, 0.0, 0.0, 0.0, 0.0, 0.0, 0.0, 0.0, 0.125, 0.75, 0.125, 0.75, 0.125, 0.75, 0.125, 0.75, 0.375, 0.0, 0.5, 0.0, 0.5, 0.0, 0.375, 0.0, 0.5, 0.0, 0.5, 0.0, 0.5, 0.0, 0.5, 0.0, 0.0, 0.0, 0.0, 0.0, 0.5, 0.0, 0.25, 0.0, 0.5, 0.0, 0.375, 0.0, 0.375, 0.0, 0.5, 0.0, 0.5, 0.0, 0.5, 0.0, 0.5, 0.0, 0.5, 0.0, 0.125, 0.75, 0.125, 0.75, 0.125, 0.75, 0.125, 0.75, 0.3125, 0.375, 0.5, 0.0, 0.5, 0.0, 0.3125, 0.375, 0.1562, 0.1875, 0.0, 0.0, 0.0, 0.0, 0.25, 0.0, 0.5, 0.0, 0.5, 0.0, 0.5, 0.0, 0.5, 0.0, 0.125, 0.75, 0.125, 0.75, 0.125, 0.75, 0.125, 0.75, 0.3125, 0.375, 0.5, 0.0, 0.5, 0.0, 0.3125, 0.375, 0.125, 0.75, 0.125, 0.75, 0.125, 0.75, 0.125, 0.75, 0.5, 0.0, 0.375, 0.0, 0.375, 0.0, 0.5, 0.0, 0.5, 0.0, 0.5, 0.0, 0.5, 0.0, 0.5, 0.0, 0.125, 0.75, 0.125, 0.75, 0.125, 0.75, 0.125, 0.75, 0.5, 0.0, 0.5, 0.0, 0.5, 0.0, 0.5, 0.0, 0.5, 0.0, 0.375, 0.0, 0.375, 0.0, 0.5, 0.0, 0.125, 0.75, 0.125, 0.75, 0.3125, 0.375, 0.5, 0.0, 0.5, 0.0, 0.3125, 0.375, 0.5, 0.0, 0.375, 0.0, 0.5, 0.0, 0.125, 0.75, 0.375, 0.0, 0.0, 0.0, 0.0625, 0.375, 0.3125, 0.375, 0.5, 0.0, 0.5, 0.0, 0.3125, 0.375, 0.5, 0.0, 0.375, 0.0, 0.375, 0.0, 0.5, 0.0, 0.3125, 0.375, 0.5, 0.0, 0.5, 0.0, 0.3125, 0.375, 0.3125, 0.375, 0.1562, 0.1875, 0.25, 0.0, 0.5, 0.0, 0.0, 0.0, 0.0, 0.0, 0.5, 0.0, 0.25, 0.0, 0.5, 0.0, 0.375, 0.0, 0.375, 0.0, 0.5, 0.0, 0.5, 0.0, 0.5, 0.0, 0.5, 0.0, 0.5, 0.0, 0.125, 0.75, 0.125, 0.75, 0.125, 0.75, 0.125, 0.75, 0.3125, 0.375, 0.5, 0.0, 0.5, 0.0, 0.3125, 0.375, 0.1562, 0.1875, 0.0, 0.0, 0.0, 0.0, 0.25, 0.0, 0.5, 0.0, 0.5, 0.0, 0.5, 0.0, 0.5, 0.0, 0.125, 0.75, 0.125, 0.75, 0.125, 0.75, 0.125, 0.75, 0.3125, 0.375, 0.5, 0.0, 0.5, 0.0, 0.3125, 0.375, 0.125, 0.75, 0.125, 0.75, 0.125, 0.75, 0.125, 0.75, 0.5, 0.0, 0.375, 0.0, 0.375, 0.0, 0.5, 0.0, 0.5, 0.0, 0.5, 0.0, 0.5, 0.0, 0.5, 0.0, 0.125, 0.75, 0.125, 0.75, 0.125, 0.75, 0.125, 0.75, 0.5, 0.0, 0.5, 0.0, 0.5, 0.0, 0.5, 0.0, 0.5, 0.0, 0.375, 0.0, 0.375, 0.0, 0.5, 0.0, 0.125, 0.75, 0.125, 0.75, 0.3125, 0.375, 0.5, 0.0, 0.5, 0.0, 0.3125, 0.375, 0.5, 0.0, 0.375, 0.0, 0.5, 0.0, 0.125, 0.75, 0.375, 0.0, 0.0, 0.0, 0.0625, 0.375, 0.3125, 0.375, 0.5, 0.0, 0.5, 0.0, 0.3125, 0.375, 0.5, 0.0, 0.375, 0.0, 0.375, 0.0, 0.5, 0.0, 0.3125, 0.375, 0.5, 0.0, 0.5, 0.0, 0.3125, 0.375, 0.3125, 0.375, 0.1562, 0.1875, 0.25, 0.0, 0.5, 0.0, 0.125, 0.75, 0.125, 0.75, 0.375, 0.0, 0.5, 0.0, 0.5, 0.0, 0.125, 0.75, 0.0, 0.0, 0.0, 0.0, 0.0, 0.0, 0.0, 0.0, 0.5, 0.0, 0.5, 0.0, 0.5, 0.0, 0.0, 0.0, 0.375, 0.0, 0.125, 0.75, 0.0, 0.0, 0.0, 0.0, 0.0, 0.0, 0.0, 0.0, 0.25, 0.0, 0.0, 0.0, 0.0, 0.0, 0.0, 0.0, 0.0, 0.0, 0.125, 0.75, 0.375, 0.0, 0.0, 0.0, 0.125, 0.75, 0.5, 0.0, 0.0, 0.0, 0.375, 0.0, 0.0, 0.0, 0.0, 0.0, 0.0, 0.0, 0.0, 0.0, 0.25, 0.0, 0.0, 0.0, 0.0, 0.0, 0.0, 0.0, 0.375, 0.0, 0.5, 0.0, 0.0, 0.0, 0.375, 0.0, 0.0, 0.0, 0.375, 0.0, 0.375, 0.0, 0.0, 0.0, 0.0, 0.0, 0.0, 0.0, 0.5, 0.0, 0.5, 0.0, 0.125, 0.75, 0.0625, 0.375, 0.1562, 0.1875, 0.3125, 0.375, 0.125, 0.75, 0.3125, 0.375, 0.3125, 0.375, 0.125, 0.75, 0.125, 0.75, 0.3125, 0.375, 0.3125, 0.375, 0.125, 0.75, 0.125, 0.75, 0.3125, 0.375, 0.3125, 0.375, 0.125, 0.75, 0.0625, 0.375, 0.0, 0.0, 0.0, 0.0, 0.1562, 0.1875, 0.125, 0.75, 0.3125, 0.375, 0.3125, 0.375, 0.125, 0.75, 0.5, 0.0, 0.5, 0.0, 0.5, 0.0, 0.5, 0.0, 0.75, 0.75, 0.75, 0.75, 0.875, 0.75, 0.875, 0.75, 0.5, 0.0, 0.5, 0.0, 0.5, 0.0, 0.5, 0.0, 0.5, 0.0, 0.5, 0.0, 0.375, 0.0, 0.375, 0.0, 0.625, 0.0, 0.625, 0.0, 0.5, 0.0, 0.5, 0.0, 0.5, 0.0, 0.25, 0.0, 0.0, 0.0, 0.0, 0.0, 0.125, 0.75, 0.0625, 0.375, 0.1562, 0.1875, 0.3125, 0.375, 0.125, 0.75, 0.3125, 0.375, 0.3125, 0.375, 0.125, 0.75, 0.125, 0.75, 0.3125, 0.375, 0.3125, 0.375, 0.125, 0.75, 0.125, 0.75, 0.3125, 0.375, 0.3125, 0.375, 0.125, 0.75, 0.0625, 0.375, 0.0, 0.0, 0.0, 0.0, 0.1562, 0.1875, 0.125, 0.75, 0.3125, 0.375, 0.3125, 0.375, 0.125, 0.75, 0.5, 0.0, 0.5, 0.0, 0.5, 0.0, 0.5, 0.0, 0.25, 0.5, 0.125, 0.5, 0.125, 0.5, 0.25, 0.5, 0.6125, 0.0, 0.6187, 0.0, 0.5, 0.0, 0.5, 0.0, 0.75, 0.75, 0.75, 0.75, 0.8787, 0.7501, 0.8824, 0.7501, 0.5, 0.0, 0.5, 0.0, 0.375, 0.0, 0.375, 0.0, 0.5, 0.0, 0.25, 0.0, 0.0, 0.0, 0.0, 0.0, 0.125, 0.75, 0.0625, 0.375, 0.1562, 0.1875, 0.3125, 0.375, 0.125, 0.75, 0.3125, 0.375, 0.3125, 0.375, 0.125, 0.75, 0.125, 0.75, 0.3125, 0.375, 0.3125, 0.375, 0.125, 0.75, 0.125, 0.75, 0.3125, 0.375, 0.3125, 0.375, 0.125, 0.75, 0.0625, 0.375, 0.0, 0.0, 0.0, 0.0, 0.1562, 0.1875, 0.125, 0.75, 0.3125, 0.375, 0.3125, 0.375, 0.125, 0.75, 0.5, 0.0, 0.5, 0.0, 0.5, 0.0, 0.5, 0.0, 0.625, 0.0, 0.625, 0.0, 0.5, 0.0, 0.5, 0.0, 0.125, 0.75, 0.0625, 0.375, 0.0, 0.0, 0.375, 0.0, 0.5, 0.0, 0.3125, 0.375, 0.5, 0.0, 0.75, 0.75, 0.75, 0.75, 0.875, 0.75, 0.875, 0.75, 0.5, 0.0, 0.3125, 0.375, 0.3125, 0.375, 0.3125, 0.375, 0.125, 0.75, 0.3125, 0.375, 0.5, 0.0, 0.3125, 0.375, 0.3125, 0.375, 0.3125, 0.375, 0.125, 0.75, 0.3125, 0.375, 0.5, 0.0, 0.3125, 0.375, 0.3125, 0.375, 0.3125, 0.375, 0.125, 0.75, 0.3125, 0.375, 0.75, 0.75, 0.8824, 0.7501, 0.8787, 0.7501, 0.75, 0.75, 0.3125, 0.375, 0.3125, 0.375, 0.5, 0.0, 0.5, 0.0, 0.5, 0.0, 0.5, 0.0, 0.375, 0.0, 0.375, 0.0, 0.3125, 0.375, 0.3125, 0.375, 0.5, 0.0, 0.5, 0.0, 0.25, 0.0, 0.0, 0.0, 0.0, 0.0, 0.0, 0.0, 0.125, 0.75, 0.125, 0.75, 0.125, 0.75, 0.125, 0.75, 0.75, 0.5, 0.875, 0.5, 0.875, 0.5625, 0.75, 0.5625, 0.0, 0.0, 0.0, 0.0, 0.0, 0.0, 0.0, 0.0, 0.125, 0.5, 0.25, 0.5, 0.25, 0.5625, 0.125, 0.5625, 0.0625, 0.375, 0.1562, 0.1875, 0.0, 0.0, 0.0, 0.0, 0.5, 0.0, 0.3125, 0.375, 0.3125, 0.375, 0.5, 0.0, 0.5, 0.0, 0.5, 0.0, 0.5, 0.0, 0.0, 0.0, 0.25, 0.0, 0.5, 0.0, 0.0, 0.0, 0.125, 0.75, 0.125, 0.75, 0.3125, 0.375, 0.3125, 0.375, 0.0, 0.0, 0.0, 0.0, 0.0, 0.0, 0.0, 0.0, 0.0, 0.0, 0.0, 0.0, 0.0, 0.0, 0.0, 0.0, 0.125, 0.75, 0.125, 0.75, 0.125, 0.75, 0.125, 0.75, 0.3125, 0.375, 0.3125, 0.375, 0.5, 0.0, 0.5, 0.0, 0.1562, 0.1875, 0.25, 0.0, 0.0, 0.0, 0.0, 0.0, 0.5, 0.0, 0.5, 0.0, 0.375, 0.0, 0.375, 0.0, 0.125, 0.75, 0.125, 0.75, 0.125, 0.75, 0.125, 0.75, 0.375, 0.0, 0.375, 0.0, 0.5, 0.0, 0.5, 0.0, 0.5, 0.0, 0.5, 0.0, 0.5, 0.0, 0.5, 0.0, 0.5, 0.0, 0.5, 0.0, 0.5, 0.0, 0.5, 0.0, 0.625, 0.0, 0.5, 0.0, 0.5, 0.0, 0.625, 0.0, 0.125, 0.75, 0.125, 0.75, 0.125, 0.75, 0.125, 0.75, 0.75, 0.75, 0.875, 0.75, 0.875, 0.75, 0.75, 0.75, 0.3125, 0.375, 0.3125, 0.375, 0.125, 0.75, 0.3125, 0.375, 0.3125, 0.375, 0.5, 0.0, 0.5, 0.0, 0.5, 0.0, 0.5, 0.0, 0.375, 0.0, 0.375, 0.0, 0.5, 0.0, 0.5, 0.0, 0.5, 0.0, 0.5, 0.0, 0.5, 0.0, 0.5, 0.0, 0.5, 0.0, 0.5, 0.0, 0.125, 0.75, 0.125, 0.75, 0.3125, 0.375, 0.3125, 0.375, 0.125, 0.75, 0.125, 0.75, 0.3125, 0.375, 0.3125, 0.375, 0.3125, 0.375, 0.5, 0.0, 0.25, 0.0, 0.1562, 0.1875, 0.5, 0.0, 0.5, 0.0, 0.375, 0.0, 0.375, 0.0, 0.125, 0.75, 0.3125, 0.375, 0.1562, 0.1875, 0.0625, 0.375, 0.125, 0.75, 0.125, 0.75, 0.125, 0.75, 0.125, 0.75, 0.5, 0.0, 0.3125, 0.375, 0.5, 0.0, 0.5, 0.0, 0.5, 0.0, 0.375, 0.0, 0.5, 0.0, 0.5, 0.0, 0.375, 0.0, 0.375, 0.0, 0.5, 0.0, 0.5, 0.0, 0.5, 0.0, 0.5, 0.0, 0.3125, 0.375, 0.3125, 0.375, 0.5, 0.0, 0.5, 0.0, 0.5, 0.0, 0.5, 0.0, 0.375, 0.0, 0.375, 0.0, 0.125, 0.75, 0.0625, 0.375, 0.0, 0.0, 0.375, 0.0, 0.125, 0.75, 0.3125, 0.375, 0.125, 0.75, 0.125, 0.75, 0.125, 0.75, 0.125, 0.75, 0.125, 0.75, 0.125, 0.75, 0.125, 0.75, 0.3125, 0.375, 0.3125, 0.375, 0.0, 0.0, 0.25, 0.0, 0.5, 0.0, 0.0, 0.0, 0.5, 0.0, 0.5, 0.0, 0.5, 0.0, 0.5, 0.0, 0.125, 0.75, 0.125, 0.75, 0.3125, 0.375, 0.3125, 0.375, 0.5, 0.0, 0.5, 0.0, 0.375, 0.0, 0.375, 0.0, 0.5, 0.0, 0.5, 0.0, 0.5, 0.0, 0.5, 0.0, 0.125, 0.75, 0.3125, 0.375, 0.125, 0.75, 0.3125, 0.375, 0.3125, 0.375, 0.5, 0.0, 0.5, 0.0, 0.375, 0.125, 0.5, 0.125, 0.5, 0.1875, 0.375, 0.1875, 0.5, 0.0, 0.0, 0.0, 0.0, 0.0, 0.25, 0.0, 0.3125, 0.375, 0.5, 0.0, 0.25, 0.0, 0.1562, 0.1875, 0.5, 0.0, 0.5, 0.0, 0.5, 0.0, 0.5, 0.0, 0.125, 0.75, 0.125, 0.75, 0.125, 0.75, 0.125, 0.75, 0.375, 0.0, 0.375, 0.0, 0.0, 0.0, 0.5, 0.0, 0.3125, 0.375, 0.3125, 0.375, 0.5, 0.0, 0.5, 0.0, 0.3125, 0.375, 0.3125, 0.375, 0.5, 0.0, 0.5, 0.0, 0.125, 0.75, 0.0625, 0.375, 0.0, 0.0, 0.375, 0.0, 0.125, 0.75, 0.5, 0.0, 0.375, 0.0, 0.125, 0.75, 0.3125, 0.375, 0.3125, 0.375, 0.5, 0.0, 0.5, 0.0, 0.3125, 0.375, 0.5, 0.0, 0.25, 0.0, 0.1562, 0.1875, 0.125, 0.75, 0.125, 0.75, 0.125, 0.75, 0.125, 0.75, 0.5, 0.0, 0.0, 0.0, 0.0, 0.0, 0.125, 0.75, 0.5, 0.0, 0.5, 0.0, 0.5, 0.0, 0.5, 0.0, 0.5, 0.0, 0.3125, 0.375, 0.5, 0.0, 0.1562, 0.1875, 0.25, 0.0, 0.0, 0.0, 0.0, 0.0, 0.125, 0.75, 0.125, 0.75, 0.125, 0.75, 0.125, 0.75, 0.0, 0.0, 0.0, 0.0, 0.375, 0.0, 0.375, 0.0, 0.5, 0.0, 0.0, 0.0, 0.0, 0.0, 0.25, 0.0, 0.75, 0.75, 0.875, 0.75, 0.875, 0.75, 0.75, 0.75, 0.625, 0.0, 0.5, 0.0, 0.5, 0.0, 0.625, 0.0, 0.0, 0.0, 0.5, 0.0, 0.5, 0.0, 0.0, 0.0, 0.125, 0.75, 0.3125, 0.375, 0.1562, 0.1875, 0.0625, 0.375, 0.125, 0.75, 0.125, 0.75, 0.3125, 0.375, 0.3125, 0.375, 0.0, 0.0, 0.0, 0.0, 0.0, 0.0, 0.0, 0.0, 0.0, 0.0, 0.0, 0.0, 0.375, 0.0, 0.125, 0.75, 0.0, 0.0, 0.0, 0.0, 0.0, 0.0, 0.0, 0.0, 0.125, 0.75, 0.3125, 0.375, 0.1562, 0.1875, 0.0625, 0.375, 0.5, 0.0, 0.3125, 0.375, 0.3125, 0.375, 0.5, 0.0, 0.3125, 0.375, 0.3125, 0.375, 0.3125, 0.375, 0.3125, 0.375, 0.125, 0.75, 0.125, 0.75, 0.125, 0.75, 0.3125, 0.375, 0.3125, 0.375, 0.3125, 0.375, 0.3125, 0.375, 0.125, 0.75, 0.125, 0.75, 0.125, 0.75, 0.3125, 0.375, 0.3125, 0.375, 0.6125, 0.0, 0.5, 0.0, 0.5, 0.0, 0.6187, 0.0, 0.125, 0.75, 0.125, 0.75, 0.3125, 0.375, 0.3125, 0.375, 0.0625, 0.375, 0.1562, 0.1875, 0.0, 0.0, 0.0, 0.0, 0.5, 0.0, 0.5, 0.0, 0.375, 0.0, 0.375, 0.0, 0.5, 0.0, 0.5, 0.0, 0.5, 0.0, 0.5, 0.0, 0.5, 0.0, 0.5, 0.0, 0.5, 0.0, 0.5, 0.0, 0.125, 0.75, 0.125, 0.75, 0.3125, 0.375, 0.3125, 0.375, 0.0625, 0.375, 0.1562, 0.1875, 0.0, 0.0, 0.0, 0.0, 0.125, 0.75, 0.125, 0.75, 0.3125, 0.375, 0.3125, 0.375])
me_pulga.materials.append(mat_pulga)
me_pulga.materials.append(mat_patas)
me_pulga.use_mirror_x = True
me_pulga.use_mirror_vertex_groups = False
me_pulga.update()
arm_esqueleto = bpy.data.armatures.new('Esqueleto')  # bones are not reproduced

# ---- objects
ob_pulga = bpy.data.objects.new('Pulga', me_pulga)
ob_esqueleto = bpy.data.objects.new('Esqueleto', arm_esqueleto)

# ---- transforms, parenting, visibility, modifiers, constraints
ob_pulga.parent = ob_esqueleto
ob_pulga.location = (0.0, 0.0, 0.0)
ob_pulga.lock_rotations_4d = False
ob_pulga.empty_display_type = 'ARROWS'
ob_pulga.lineart.crease_threshold = 0.0
ob_pulga.use_mesh_mirror_x = True
_vg = ob_pulga.vertex_groups.new(name='Cuerpo')
for _i, _w in zip([0, 1, 2, 3, 4, 5, 6, 7, 8, 9, 10, 11, 12, 13, 14, 15, 16, 17, 18, 19, 20, 21, 22, 23, 29, 30, 31, 32, 33, 34, 44, 45, 46, 47, 48, 49, 50, 51, 52, 53, 54, 55, 56, 57, 71, 72, 73, 74, 75, 76, 93, 98, 106, 107, 108, 109, 110, 111, 112, 113, 114, 115, 116, 117, 118, 119, 120, 121, 122, 123, 140, 145, 147, 148, 165, 170, 172, 173, 174, 175, 176, 181, 183, 184, 185, 186, 187, 188, 189, 195, 196, 197, 198, 199, 200, 201, 202, 208, 222, 223, 224, 225, 226, 227, 244, 249, 251, 252, 253, 254, 255, 256, 257, 258, 259, 260, 277, 282, 284, 285, 302, 307, 309, 310, 311, 316, 318, 319, 320, 321, 322, 328, 329, 330, 331, 332, 338], [0.1102, 0.05496, 0.8538, 0.579, 0.1102, 0.05496, 0.8538, 0.579, 0.347, 0.347, 0.06668, 0.06668, 0.1784, 0.1784, 0.7669, 0.7669, 0.2467, 0.2467, 0.0543, 0.9707, 0.7325, 0.1034, 0.1695, 0.9106, 0.9685, 0.7926, 0.8941, 0.7455, 0.08724, 0.02177, 0.4706, 0.6269, 0.876, 0.5417, 0.6323, 0.8274, 0.1567, 0.1167, 0.4385, 0.1119, 0.507, 0.07815, 0.04403, 0.08235, 0.04403, 0.07815, 0.6323, 0.5417, 0.01993, 0.03037, 0.2106, 0.06638, 0.4706, 0.6269, 0.876, 0.5417, 0.6323, 0.8274, 0.1567, 0.1167, 0.4706, 0.6269, 0.5417, 0.6323, 0.579, 0.347, 0.4706, 0.6269, 0.01993, 0.03037, 0.2106, 0.06638, 0.01993, 0.03037, 0.2106, 0.06638, 0.4907, 0.4385, 0.4549, 0.3099, 0.1153, 0.3099, 0.03319, 0.9696, 0.8649, 0.4088, 0.07815, 0.4088, 0.1153, 0.03319, 0.04403, 0.9313, 0.8517, 0.5061, 0.08235, 0.5061, 0.1153, 0.03319, 0.04403, 0.07815, 0.6323, 0.5417, 0.01993, 0.03037, 0.2106, 0.06638, 0.4706, 0.6269, 0.5417, 0.6323, 0.579, 0.347, 0.4706, 0.6269, 0.01993, 0.03037, 0.2106, 0.06638, 0.01993, 0.03037, 0.2106, 0.06638, 0.4549, 0.3099, 0.1153, 0.3099, 0.03319, 0.8649, 0.4088, 0.4088, 0.1153, 0.03319, 0.8517, 0.5061, 0.5061, 0.1153, 0.03319]): _vg.add([_i], _w, 'REPLACE')
_vg = ob_pulga.vertex_groups.new(name='Pata.1_01.R')
for _i, _w in zip([32, 47, 48, 49, 55, 56, 57, 71, 72, 73, 74, 75, 76, 77, 78, 79, 81, 82, 84, 85, 86, 87, 89, 93, 94, 95, 98, 99, 109, 110, 111, 116, 117, 122, 123, 124, 125, 126, 128, 129, 131, 132, 133, 134, 136, 140, 141, 142, 145, 146, 147, 148, 149, 150, 151, 153, 154, 156, 157, 158, 159, 161, 165, 166, 167, 170, 171, 174, 175, 176, 177, 178, 179, 181, 183, 187, 189, 190, 191, 192, 195, 196, 198, 199, 200, 201, 202, 203, 204, 205, 208, 222, 223, 224, 225, 226, 227, 228, 229, 230, 232, 233, 235, 236, 237, 238, 240, 244, 245, 246, 249, 250, 253, 254, 259, 260, 261, 262, 263, 265, 266, 268, 269, 270, 271, 273, 277, 278, 279, 282, 283, 284, 285, 286, 287, 288, 290, 291, 293, 294, 295, 296, 298, 302, 303, 304, 307, 308, 309, 310, 311, 312, 313, 314, 316, 318, 322, 323, 324, 325, 328, 329, 330, 331, 332, 333, 334, 335, 338], [0.02541, 0.2827, 0.147, 0.05216, 0.1111, 0.1063, 0.001885, 0.1063, 0.1111, 0.147, 0.2827, 0.8872, 0.9327, 0.9747, 0.9694, 0.989, 0.9329, 0.8314, 0.1622, 0.2027, 0.09127, 0.8727, 0.009627, 0.657, 0.4786, 0.5268, 0.8882, 0.9555, 0.2827, 0.147, 0.05216, 0.2827, 0.147, 0.8872, 0.9327, 0.9747, 0.9694, 0.989, 0.9329, 0.8314, 0.1622, 0.2027, 0.09127, 0.8727, 0.009627, 0.657, 0.4786, 0.5268, 0.8882, 0.9555, 0.8872, 0.9327, 0.9747, 0.9694, 0.989, 0.9329, 0.8314, 0.1622, 0.2027, 0.09127, 0.8727, 0.009627, 0.657, 0.4786, 0.5268, 0.8882, 0.9555, 0.02702, 0.1969, 0.7721, 0.004814, 0.5175, 0.9819, 0.1969, 0.9219, 0.1111, 0.7721, 0.004814, 0.5175, 0.9819, 0.9219, 0.1063, 0.02608, 0.1414, 0.001885, 0.1414, 0.7721, 0.004814, 0.5175, 0.9819, 0.9219, 0.1063, 0.1111, 0.147, 0.2827, 0.8872, 0.9327, 0.9747, 0.9694, 0.989, 0.9329, 0.8314, 0.1622, 0.2027, 0.09127, 0.8727, 0.009627, 0.657, 0.4786, 0.5268, 0.8882, 0.9555, 0.2827, 0.147, 0.8872, 0.9327, 0.9747, 0.9694, 0.989, 0.9329, 0.8314, 0.1622, 0.2027, 0.09127, 0.8727, 0.009627, 0.657, 0.4786, 0.5268, 0.8882, 0.9555, 0.8872, 0.9327, 0.9747, 0.9694, 0.989, 0.9329, 0.8314, 0.1622, 0.2027, 0.09127, 0.8727, 0.009627, 0.657, 0.4786, 0.5268, 0.8882, 0.9555, 0.02702, 0.1969, 0.7721, 0.004814, 0.5175, 0.9819, 0.1969, 0.9219, 0.7721, 0.004814, 0.5175, 0.9819, 0.9219, 0.02608, 0.1414, 0.1414, 0.7721, 0.004814, 0.5175, 0.9819, 0.9219]): _vg.add([_i], _w, 'REPLACE')
_vg = ob_pulga.vertex_groups.new(name='Pata.1_02.R')
for _i, _w in zip([80, 81, 82, 83, 84, 85, 86, 87, 89, 90, 91, 92, 94, 95, 96, 97, 127, 128, 129, 130, 131, 132, 133, 134, 136, 137, 138, 139, 141, 142, 143, 144, 152, 153, 154, 155, 156, 157, 158, 159, 161, 162, 163, 164, 166, 167, 168, 169, 177, 178, 180, 182, 190, 191, 193, 194, 203, 204, 206, 207, 231, 232, 233, 234, 235, 236, 237, 238, 240, 241, 242, 243, 245, 246, 247, 248, 264, 265, 266, 267, 268, 269, 270, 271, 273, 274, 275, 276, 278, 279, 280, 281, 289, 290, 291, 292, 293, 294, 295, 296, 298, 299, 300, 301, 303, 304, 305, 306, 312, 313, 315, 317, 323, 324, 326, 327, 333, 334, 336, 337], [0.03925, 0.0653, 0.1669, 0.8162, 0.8331, 0.7564, 0.8723, 0.1219, 0.7765, 0.02005, 0.03887, 0.02086, 0.5124, 0.465, 0.465, 0.4551, 0.03925, 0.0653, 0.1669, 0.8162, 0.8331, 0.7564, 0.8723, 0.1219, 0.7765, 0.02005, 0.03887, 0.02086, 0.5124, 0.465, 0.465, 0.4551, 0.03925, 0.0653, 0.1669, 0.8162, 0.8331, 0.7564, 0.8723, 0.1219, 0.7765, 0.02005, 0.03887, 0.02086, 0.5124, 0.465, 0.465, 0.4551, 0.7963, 0.4775, 0.02045, 0.4601, 0.7963, 0.4775, 0.02045, 0.4601, 0.7963, 0.4775, 0.02045, 0.4601, 0.03925, 0.0653, 0.1669, 0.8162, 0.8331, 0.7564, 0.8723, 0.1219, 0.7765, 0.02005, 0.03887, 0.02086, 0.5124, 0.465, 0.465, 0.4551, 0.03925, 0.0653, 0.1669, 0.8162, 0.8331, 0.7564, 0.8723, 0.1219, 0.7765, 0.02005, 0.03887, 0.02086, 0.5124, 0.465, 0.465, 0.4551, 0.03925, 0.0653, 0.1669, 0.8162, 0.8331, 0.7564, 0.8723, 0.1219, 0.7765, 0.02005, 0.03887, 0.02086, 0.5124, 0.465, 0.465, 0.4551, 0.7963, 0.4775, 0.02045, 0.4601, 0.7963, 0.4775, 0.02045, 0.4601, 0.7963, 0.4775, 0.02045, 0.4601]): _vg.add([_i], _w, 'REPLACE')
_vg = ob_pulga.vertex_groups.new(name='Pata.1_03.R')
for _i, _w in zip([80, 83, 85, 86, 88, 89, 90, 91, 92, 96, 97, 127, 130, 132, 133, 135, 136, 137, 138, 139, 143, 144, 152, 155, 157, 158, 160, 161, 162, 163, 164, 168, 169, 177, 180, 182, 190, 193, 194, 203, 206, 207, 231, 234, 236, 237, 239, 240, 241, 242, 243, 247, 248, 264, 267, 269, 270, 272, 273, 274, 275, 276, 280, 281, 289, 292, 294, 295, 297, 298, 299, 300, 301, 305, 306, 312, 315, 317, 323, 326, 327, 333, 336, 337], [0.954, 0.1765, 0.03176, 0.02274, 1.0, 0.1937, 0.9645, 0.9525, 0.9636, 0.5336, 0.5378, 0.954, 0.1765, 0.03176, 0.02274, 1.0, 0.1937, 0.9645, 0.9525, 0.9636, 0.5336, 0.5378, 0.954, 0.1765, 0.03176, 0.02274, 1.0, 0.1937, 0.9645, 0.9525, 0.9636, 0.5336, 0.5378, 0.1851, 0.9641, 0.5357, 0.1851, 0.9641, 0.5357, 0.1851, 0.9641, 0.5357, 0.954, 0.1765, 0.03176, 0.02274, 1.0, 0.1937, 0.9645, 0.9525, 0.9636, 0.5336, 0.5378, 0.954, 0.1765, 0.03176, 0.02274, 1.0, 0.1937, 0.9645, 0.9525, 0.9636, 0.5336, 0.5378, 0.954, 0.1765, 0.03176, 0.02274, 1.0, 0.1937, 0.9645, 0.9525, 0.9636, 0.5336, 0.5378, 0.1851, 0.9641, 0.5357, 0.1851, 0.9641, 0.5357, 0.1851, 0.9641, 0.5357]): _vg.add([_i], _w, 'REPLACE')
_vg = ob_pulga.vertex_groups.new(name='Pata.2_01.R')
for _i, _w in zip([30, 32, 44, 45, 46, 47, 48, 49, 73, 74, 93, 106, 107, 108, 109, 110, 111, 114, 115, 116, 117, 120, 121, 140, 165, 174, 175, 176, 181, 185, 186, 188, 189, 198, 199, 201, 202, 224, 225, 244, 251, 252, 253, 254, 257, 258, 277, 302, 309, 310, 311, 316, 319, 320, 321, 322, 329, 330, 331, 332], [0.0165, 0.01507, 0.2856, 0.1306, 0.05041, 0.1544, 0.123, 0.009546, 0.123, 0.1544, 0.05224, 0.2856, 0.1306, 0.05041, 0.1544, 0.123, 0.009546, 0.2856, 0.1306, 0.1544, 0.123, 0.2856, 0.1306, 0.05224, 0.05224, 0.004773, 0.07721, 0.02612, 0.07721, 0.02521, 0.1428, 0.1428, 0.02612, 0.02998, 0.22, 0.22, 0.02612, 0.123, 0.1544, 0.05224, 0.2856, 0.1306, 0.1544, 0.123, 0.2856, 0.1306, 0.05224, 0.05224, 0.004773, 0.07721, 0.02612, 0.07721, 0.02521, 0.1428, 0.1428, 0.02612, 0.02998, 0.22, 0.22, 0.02612]): _vg.add([_i], _w, 'REPLACE')
_vg = ob_pulga.vertex_groups.new(name='Pata.2_02.R')
_vg = ob_pulga.vertex_groups.new(name='Pata.2_03.R')
_vg = ob_pulga.vertex_groups.new(name='Pata.3_01.R')
for _i, _w in zip([2, 3, 6, 7, 8, 9, 12, 13, 14, 15, 16, 17, 20, 30, 44, 45, 46, 50, 51, 52, 106, 107, 108, 112, 113, 114, 115, 118, 119, 120, 121, 173, 185, 186, 188, 198, 199, 201, 251, 252, 255, 256, 257, 258, 319, 320, 321, 329, 330, 331], [0.08848, 0.2355, 0.08848, 0.2355, 0.5311, 0.5311, 0.05276, 0.05276, 0.0229, 0.0229, 0.08811, 0.08811, 0.05519, 0.03392, 0.2292, 0.1699, 0.03335, 0.04405, 0.02638, 0.01145, 0.2292, 0.1699, 0.03335, 0.04405, 0.02638, 0.2292, 0.1699, 0.2355, 0.5311, 0.2292, 0.1699, 0.01145, 0.06091, 0.3802, 0.3802, 0.01667, 0.1146, 0.1146, 0.2292, 0.1699, 0.2355, 0.5311, 0.2292, 0.1699, 0.06091, 0.3802, 0.3802, 0.01667, 0.1146, 0.1146]): _vg.add([_i], _w, 'REPLACE')
_vg = ob_pulga.vertex_groups.new(name='Pata.3_02.R')
_vg = ob_pulga.vertex_groups.new(name='Pata.3_03.R')
_vg = ob_pulga.vertex_groups.new(name='Cabeza')
for _i, _w in zip([31, 32, 33, 34, 35, 36, 37, 48, 49, 55, 56, 57, 58, 59, 60, 61, 62, 63, 64, 65, 66, 67, 68, 69, 70, 71, 72, 73, 75, 93, 99, 110, 111, 117, 122, 140, 146, 147, 165, 171, 172, 174, 175, 176, 181, 183, 187, 189, 195, 196, 197, 198, 200, 202, 208, 209, 210, 211, 212, 213, 214, 215, 216, 217, 218, 219, 220, 221, 222, 223, 224, 226, 244, 250, 254, 259, 277, 283, 284, 302, 308, 309, 310, 311, 316, 318, 322, 328, 329, 332, 338], [0.08171, 0.09203, 0.8985, 0.9273, 0.976, 0.9937, 0.991, 0.04266, 0.08227, 0.8109, 0.8383, 0.8882, 0.9789, 0.9922, 0.9773, 0.9835, 0.9864, 0.9876, 0.9883, 0.9811, 0.9909, 0.9903, 0.9878, 0.9843, 0.9923, 0.8383, 0.8109, 0.04266, 0.07238, 0.07444, 0.0003699, 0.04266, 0.08227, 0.04266, 0.07238, 0.07444, 0.0003699, 0.07238, 0.07444, 0.0003699, 0.4901, 0.4852, 0.4054, 0.07341, 0.4054, 0.0001849, 0.8109, 0.07341, 0.0001849, 0.8383, 0.04086, 0.04114, 0.8882, 0.07341, 0.0001849, 0.9789, 0.9922, 0.9773, 0.9835, 0.9864, 0.9876, 0.9883, 0.9811, 0.9909, 0.9903, 0.9878, 0.9843, 0.9923, 0.8383, 0.8109, 0.04266, 0.07238, 0.07444, 0.0003699, 0.04266, 0.07238, 0.07444, 0.0003699, 0.07238, 0.07444, 0.0003699, 0.4852, 0.4054, 0.07341, 0.4054, 0.0001849, 0.07341, 0.0001849, 0.04114, 0.07341, 0.0001849]): _vg.add([_i], _w, 'REPLACE')
_vg = ob_pulga.vertex_groups.new(name='Pata.1_01.L')
for _i, _w in zip([32], [0.02541]): _vg.add([_i], _w, 'REPLACE')
_vg = ob_pulga.vertex_groups.new(name='Pata.1_02.L')
_vg = ob_pulga.vertex_groups.new(name='Pata.1_03.L')
_vg = ob_pulga.vertex_groups.new(name='Pata.2_01.L')
for _i, _w in zip([30, 32], [0.0165, 0.01507]): _vg.add([_i], _w, 'REPLACE')
_vg = ob_pulga.vertex_groups.new(name='Pata.2_02.L')
_vg = ob_pulga.vertex_groups.new(name='Pata.2_03.L')
_vg = ob_pulga.vertex_groups.new(name='Pata.3_01.L')
for _i, _w in zip([20, 30], [0.05519, 0.03392]): _vg.add([_i], _w, 'REPLACE')
_vg = ob_pulga.vertex_groups.new(name='Pata.3_02.L')
_vg = ob_pulga.vertex_groups.new(name='Pata.3_03.L')
_vg = ob_pulga.vertex_groups.new(name='Poto')
for _i, _w in zip([0, 1, 2, 3, 4, 5, 6, 7, 8, 9, 10, 11, 12, 13, 14, 15, 16, 17, 18, 20, 21, 22, 23, 24, 25, 26, 27, 28, 38, 39, 40, 41, 42, 43, 50, 51, 52, 53, 54, 100, 101, 102, 103, 104, 105, 112, 113, 118, 119, 173, 185, 186, 188, 255, 256, 319, 320, 321], [0.8824, 0.9272, 0.02658, 0.1558, 0.8824, 0.9272, 0.02658, 0.1558, 0.125, 0.125, 0.9153, 0.9153, 0.7565, 0.7565, 0.1937, 0.1937, 0.6608, 0.6608, 0.9295, 0.138, 0.8942, 0.7835, 0.08137, 0.973, 0.9839, 0.9941, 0.9991, 0.9994, 0.9782, 0.9745, 0.9762, 0.9981, 0.9951, 0.9966, 0.7881, 0.8419, 0.538, 0.8565, 0.4878, 0.9782, 0.9745, 0.9762, 0.9981, 0.9951, 0.9966, 0.7881, 0.8419, 0.1558, 0.125, 0.538, 0.01329, 0.06248, 0.06248, 0.1558, 0.125, 0.01329, 0.06248, 0.06248]): _vg.add([_i], _w, 'REPLACE')
_m = ob_pulga.modifiers.new('Esqueleto', 'ARMATURE')
_m.object = ob_esqueleto
ob_esqueleto.location = (0.0, 0.0, 0.0)

# ---- collection membership
scene.collection.objects.link(ob_pulga)
scene.collection.objects.link(ob_esqueleto)

# ---- scene / render settings (as saved in the file)
scene.frame_start = 1; scene.frame_end = 250; scene.frame_set(1)
scene.render.engine = 'BLENDER_EEVEE_NEXT'
scene.cycles.sampling_pattern = 'TABULATED_SOBOL'
bpy.context.view_layer.update()

# ---- added for rendering (the .blend has no active camera and no usable light): camera, sun
cam_auto = bpy.data.cameras.new('AutoCamera')
cam_auto.lens = 50.0
cam_auto.sensor_width = 36.0
cam_auto.clip_end = 1000.0
ob_auto_camera = bpy.data.objects.new('AutoCamera', cam_auto)
scene.collection.objects.link(ob_auto_camera)
ob_auto_camera.location = (2.02967, -1.67565, 2.13268)
ob_auto_camera.rotation_euler = (1.09748, -7.21219e-08, 0.694738)
scene.camera = ob_auto_camera
light_auto_sun = bpy.data.lights.new('AutoSun', 'SUN')
light_auto_sun.energy = 3.0
light_auto_sun.angle = 0.0523599
ob_auto_sun = bpy.data.objects.new('AutoSun', light_auto_sun)
scene.collection.objects.link(ob_auto_sun)
ob_auto_sun.rotation_euler = (0.872665, 0.174533, 0.523599)
bpy.context.view_layer.update()
